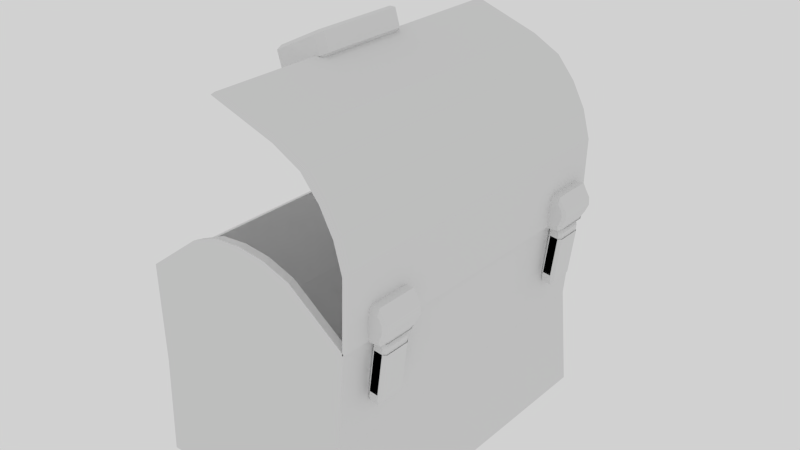 # Source: ChestCartoon.blend  (saved by Blender 2.78.0; exported with 4.5.12 LTS)
import bpy
from mathutils import Matrix  # noqa: F401  (used for matrix-valued properties, if any)

bpy.ops.wm.read_factory_settings(use_empty=True)
scene = bpy.context.scene
scene.name = 'Scene'

# ---- collections
col_collection_1 = bpy.data.collections.new('Collection 1'); scene.collection.children.link(col_collection_1)

# ---- materials (node trees are filled in below, after node groups)
mat_chesttext = bpy.data.materials.new('ChestText')
mat_chesttext.alpha_threshold = 0.0
mat_chesttext.use_transparent_shadow = False
mat_chesttext.roughness = 0.5
mat_chesttext.specular_intensity = 0.0

# ---- material node trees

# ---- world
world_world = bpy.data.worlds.new('World'); scene.world = world_world
world_world.color = (0.64, 0.64, 0.64)
world_world.use_sun_shadow = False
world_world.sun_shadow_jitter_overblur = 0.0
world_world.cycles.sampling_method = 'NONE'
world_world.cycles.sample_map_resolution = 256

# ---- meshes
me_cube_000 = bpy.data.meshes.new('Cube.000')
me_cube_000.from_pydata([(-0.2768, -2.666, -1.567), (-0.1227, -2.666, -3.253)], [(0, 1)], [])
_uv = me_cube_000.uv_layers.new(name='UVMap')
_uv.uv.foreach_set('vector', [])
me_cube_000.materials.append(mat_chesttext)
me_cube_000.use_remesh_preserve_volume = False
me_cube_000.use_remesh_preserve_attributes = False
me_cube_000.use_mirror_vertex_groups = False
me_cube_000.update()
me_cube_006 = bpy.data.meshes.new('Cube.006')
me_cube_006.from_pydata([(0.001834, -2.284, 0.08146), (-0.04318, -2.224, 0.02599), (0.1357, -2.224, 0.3053), (0.1041, -2.284, 0.2412), (0.1041, -1.647, 0.2412), (0.1357, -1.707, 0.3053), (-0.1207, -2.38, 0.1024), (-0.1445, -2.331, 0.06517), (-0.02458, -2.176, 0.0401), (-0.01647, -2.331, 0.06759), (-0.02458, -1.755, 0.0401), (-0.1445, -1.6, 0.06517), (-0.1207, -1.551, 0.1024), (-0.01647, -1.6, 0.06759), (0.1091, -1.6, 0.2636), (0.03389, -1.551, 0.3437), (0.0577, -1.6, 0.3809), (0.1306, -1.755, 0.2825), (0.1306, -2.176, 0.2825), (0.0577, -2.331, 0.3809), (0.03389, -2.38, 0.3437), (0.1091, -2.331, 0.2636), (-0.543, -2.331, 0.3728), (-0.4839, -2.331, 0.2825), (-0.4601, -2.38, 0.3197), (-0.4601, -1.551, 0.3197), (-0.4839, -1.6, 0.2825), (-0.543, -1.6, 0.3728), (-0.2817, -1.6, 0.5983), (-0.3055, -1.551, 0.5611), (-0.3884, -1.6, 0.6142), (-0.3055, -2.38, 0.5611), (-0.2817, -2.331, 0.5983), (-0.3884, -2.331, 0.6142), (-0.1306, -1.602, 0.5865), (-0.01773, -1.602, 0.5136), (-0.05193, -1.553, 0.4598), (-0.1648, -1.553, 0.5327), (-0.3036, -1.596, 0.06424), (-0.4165, -1.596, 0.1371), (-0.3834, -1.548, 0.1892), (-0.2705, -1.548, 0.1163), (-0.2614, -2.378, 0.1307), (-0.3743, -2.378, 0.2036), (-0.4085, -2.329, 0.1498), (-0.2956, -2.329, 0.07695), (-0.009698, -2.335, 0.5263), (-0.1226, -2.335, 0.5992), (-0.1557, -2.383, 0.5471), (-0.04284, -2.383, 0.4742), (0.1357, 2.244, 0.3053), (0.1041, 2.821, 0.2412), (0.1357, 2.761, 0.3053), (-0.1207, 2.089, 0.1024), (-0.1445, 2.137, 0.06517), (-0.02458, 2.293, 0.0401), (-0.01647, 2.137, 0.06759), (-0.02458, 2.713, 0.0401), (-0.1445, 2.868, 0.06517), (-0.1207, 2.917, 0.1024), (-0.01647, 2.869, 0.06759), (0.1091, 2.869, 0.2636), (0.03389, 2.917, 0.3437), (0.0577, 2.868, 0.3809), (0.1306, 2.713, 0.2825), (0.1306, 2.293, 0.2825), (0.0577, 2.137, 0.3809), (0.03389, 2.089, 0.3437), (0.1091, 2.137, 0.2636), (-0.543, 2.137, 0.3728), (-0.4839, 2.137, 0.2825), (-0.4601, 2.089, 0.3197), (-0.4601, 2.917, 0.3197), (-0.4839, 2.868, 0.2825), (-0.543, 2.868, 0.3728), (-0.2817, 2.868, 0.5983), (-0.3055, 2.917, 0.5611), (-0.3884, 2.868, 0.6142), (-0.3055, 2.089, 0.5611), (-0.2817, 2.137, 0.5983), (-0.3884, 2.137, 0.6142), (-0.1306, 2.866, 0.5865), (-0.01773, 2.866, 0.5136), (-0.05193, 2.915, 0.4598), (-0.1648, 2.915, 0.5327), (-0.3036, 2.872, 0.06424), (-0.4165, 2.872, 0.1371), (-0.3834, 2.92, 0.1892), (-0.2705, 2.92, 0.1163), (-0.2614, 2.091, 0.1307), (-0.3743, 2.091, 0.2036), (-0.4085, 2.14, 0.1498), (-0.2956, 2.14, 0.07695), (-0.009698, 2.133, 0.5263), (-0.1226, 2.133, 0.5992), (-0.1557, 2.086, 0.5471), (-0.04284, 2.086, 0.4742), (-3.956, -2.816, 0.147), (-3.956, 3.14, 0.147), (-0.02367, -2.816, 0.147), (-0.02367, 3.14, 0.147), (-1.99, 3.14, 1.134), (-1.99, -2.816, 1.134), (-1.007, 3.14, 0.8943), (-1.007, -2.816, 0.8943), (-2.973, -2.816, 0.8529), (-2.973, 3.14, 0.8529), (-2.481, 3.14, 1.097), (-2.481, -2.816, 1.097), (-1.498, -2.816, 1.072), (-1.498, 3.14, 1.072), (-4.378, -0.7472, -0.6753), (-4.362, -0.8522, -0.5719), (-4.409, -0.7472, -0.5559), (-4.274, -0.7472, 0.3181), (-4.228, -0.8522, 0.3021), (-4.212, -0.7472, 0.4055), (-4.409, 0.8466, -0.5559), (-4.362, 0.9516, -0.5719), (-4.378, 0.8466, -0.6753), (-4.274, 0.8466, 0.3181), (-4.212, 0.8466, 0.4055), (-4.228, 0.9516, 0.3021), (-4.013, -0.7472, -0.6922), (-4.059, -0.8522, -0.6763), (-4.075, -0.7472, -0.7796), (-3.878, -0.7472, 0.1817), (-3.908, -0.7472, 0.3011), (-3.924, -0.8522, 0.1977), (-4.059, 0.9516, -0.6763), (-4.013, 0.8466, -0.6922), (-4.075, 0.8466, -0.7796), (-3.924, 0.9516, 0.1977), (-3.908, 0.8466, 0.3011), (-3.878, 0.8466, 0.1817), (-3.956, -2.816, 0.04345), (-3.956, 3.14, 0.04345), (-0.02367, -2.816, 0.04345), (-0.02367, 3.14, 0.04345), (-1.99, 3.14, 1.03), (-1.99, -2.816, 1.03), (-1.007, 3.14, 0.7907), (-1.007, -2.816, 0.7907), (-2.973, -2.816, 0.7493), (-2.973, 3.14, 0.7493), (-2.481, 3.14, 0.9931), (-2.481, -2.816, 0.9931), (-1.498, -2.816, 0.9686), (-1.498, 3.14, 0.9686)], [], [(2, 5, 17, 18), (0, 3, 21, 9), (43, 48, 31, 24), (47, 34, 28, 32), (37, 40, 25, 29), (39, 44, 23, 26), (33, 30, 27, 22), (6, 7, 8, 9), (10, 11, 12, 13), (14, 15, 16, 17), (18, 19, 20, 21), (22, 23, 24), (25, 26, 27), (28, 29, 30), (31, 32, 33), (7, 11, 10, 8), (12, 15, 14, 13), (16, 19, 18, 17), (20, 6, 9, 21), (21, 3, 2, 18), (4, 14, 17, 5), (0, 9, 8, 1), (22, 27, 26, 23), (27, 30, 29, 25), (30, 33, 32, 28), (33, 22, 24, 31), (35, 16, 15, 36), (39, 26, 25, 40), (43, 24, 23, 44), (47, 32, 31, 48), (19, 46, 49, 20), (46, 47, 48, 49), (6, 42, 45, 7), (42, 43, 44, 45), (11, 38, 41, 12), (38, 39, 40, 41), (28, 34, 37, 29), (34, 35, 36, 37), (11, 7, 45, 38), (38, 45, 44, 39), (15, 12, 41, 36), (36, 41, 40, 37), (19, 16, 35, 46), (46, 35, 34, 47), (6, 20, 49, 42), (42, 49, 48, 43), (50, 52, 64, 65), (90, 95, 78, 71), (94, 81, 75, 79), (84, 87, 72, 76), (86, 91, 70, 73), (80, 77, 74, 69), (53, 54, 55, 56), (57, 58, 59, 60), (61, 62, 63, 64), (65, 66, 67, 68), (69, 70, 71), (72, 73, 74), (75, 76, 77), (78, 79, 80), (54, 58, 57, 55), (59, 62, 61, 60), (63, 66, 65, 64), (67, 53, 56, 68), (51, 61, 64, 52), (69, 74, 73, 70), (74, 77, 76, 72), (77, 80, 79, 75), (80, 69, 71, 78), (82, 63, 62, 83), (86, 73, 72, 87), (90, 71, 70, 91), (94, 79, 78, 95), (66, 93, 96, 67), (93, 94, 95, 96), (53, 89, 92, 54), (89, 90, 91, 92), (58, 85, 88, 59), (85, 86, 87, 88), (75, 81, 84, 76), (81, 82, 83, 84), (58, 54, 92, 85), (85, 92, 91, 86), (62, 59, 88, 83), (83, 88, 87, 84), (66, 63, 82, 93), (93, 82, 81, 94), (53, 67, 96, 89), (89, 96, 95, 90), (111, 119, 131, 125), (134, 126, 123, 130), (127, 133, 121, 116), (128, 115, 112, 124), (122, 132, 129, 118), (105, 106, 98, 97), (109, 110, 101, 102), (99, 100, 103, 104), (108, 107, 106, 105), (102, 101, 107, 108), (104, 103, 110, 109), (111, 112, 113), (114, 115, 116), (117, 118, 119), (120, 121, 122), (123, 124, 125), (126, 127, 128), (129, 130, 131), (132, 133, 134), (112, 115, 114, 113), (116, 121, 120, 114), (122, 118, 117, 120), (119, 111, 113, 117), (121, 133, 132, 122), (134, 130, 129, 132), (131, 119, 118, 129), (133, 127, 126, 134), (128, 124, 123, 126), (125, 131, 130, 123), (127, 116, 115, 128), (111, 125, 124, 112), (114, 120, 117, 113), (143, 135, 136, 144), (147, 140, 139, 148), (137, 142, 141, 138), (146, 143, 144, 145), (140, 146, 145, 139), (142, 147, 148, 141), (99, 137, 138, 100), (104, 142, 137, 99), (109, 147, 142, 104), (102, 140, 147, 109), (105, 143, 146, 108), (108, 146, 140, 102), (97, 135, 143, 105), (98, 136, 135, 97), (106, 144, 136, 98), (107, 145, 144, 106), (101, 139, 145, 107), (110, 148, 139, 101), (103, 141, 148, 110), (100, 138, 141, 103)])
_uv = me_cube_006.uv_layers.new(name='UVMap')
_uv.uv.foreach_set('vector', [0.31, 0.1432, 0.4457, 0.1451, 0.433, 0.1422, 0.3227, 0.1406, 0.2937, 0.1336, 0.2942, 0.1389, 0.2817, 0.1414, 0.2811, 0.1349, 0.2654, 0.2332, 0.2662, 0.2412, 0.2656, 0.2768, 0.2649, 0.2688, 0.2792, 0.2426, 0.4737, 0.2454, 0.4732, 0.281, 0.2786, 0.2782, 0.4865, 0.2444, 0.4857, 0.2363, 0.4852, 0.2719, 0.4859, 0.2799, 0.4728, 0.2349, 0.2782, 0.2322, 0.2776, 0.2677, 0.4722, 0.2705, 0.2781, 0.303, 0.4727, 0.3058, 0.4719, 0.2978, 0.2773, 0.295, 0.2665, 0.1621, 0.2793, 0.1611, 0.3219, 0.1326, 0.2811, 0.1349, 0.4322, 0.1342, 0.4739, 0.1638, 0.4868, 0.1653, 0.4745, 0.1376, 0.4751, 0.1441, 0.4876, 0.1733, 0.4748, 0.1743, 0.433, 0.1422, 0.3227, 0.1406, 0.2803, 0.1716, 0.2673, 0.1701, 0.2817, 0.1414, 0.2773, 0.295, 0.2776, 0.2677, 0.2649, 0.2688, 0.4852, 0.2719, 0.4722, 0.2705, 0.4719, 0.2978, 0.4732, 0.281, 0.4859, 0.2799, 0.4727, 0.3058, 0.2656, 0.2768, 0.2786, 0.2782, 0.2781, 0.303, 0.2793, 0.1611, 0.4739, 0.1638, 0.4322, 0.1342, 0.3219, 0.1326, 0.4868, 0.1653, 0.4876, 0.1733, 0.4751, 0.1441, 0.4745, 0.1376, 0.4748, 0.1743, 0.2803, 0.1716, 0.3227, 0.1406, 0.433, 0.1422, 0.2673, 0.1701, 0.2665, 0.1621, 0.2811, 0.1349, 0.2817, 0.1414, 0.2817, 0.1414, 0.2942, 0.1389, 0.31, 0.1432, 0.3227, 0.1406, 0.4612, 0.1413, 0.4751, 0.1441, 0.433, 0.1422, 0.4457, 0.1451, 0.2937, 0.1336, 0.2811, 0.1349, 0.3219, 0.1326, 0.3091, 0.1339, 0.2773, 0.295, 0.4719, 0.2978, 0.4722, 0.2705, 0.2776, 0.2677, 0.4719, 0.2978, 0.4727, 0.3058, 0.4859, 0.2799, 0.4852, 0.2719, 0.4727, 0.3058, 0.2781, 0.303, 0.2786, 0.2782, 0.4732, 0.281, 0.2781, 0.303, 0.2773, 0.295, 0.2649, 0.2688, 0.2656, 0.2768, 0.4743, 0.2099, 0.4748, 0.1743, 0.4876, 0.1733, 0.487, 0.2088, 0.4728, 0.2349, 0.4722, 0.2705, 0.4852, 0.2719, 0.4857, 0.2363, 0.2654, 0.2332, 0.2649, 0.2688, 0.2776, 0.2677, 0.2782, 0.2322, 0.2792, 0.2426, 0.2786, 0.2782, 0.2656, 0.2768, 0.2662, 0.2412, 0.2803, 0.1716, 0.2797, 0.2071, 0.2667, 0.2057, 0.2673, 0.1701, 0.2797, 0.2071, 0.2792, 0.2426, 0.2662, 0.2412, 0.2667, 0.2057, 0.2665, 0.1621, 0.266, 0.1977, 0.2787, 0.1966, 0.2793, 0.1611, 0.266, 0.1977, 0.2654, 0.2332, 0.2782, 0.2322, 0.2787, 0.1966, 0.4739, 0.1638, 0.4733, 0.1994, 0.4863, 0.2008, 0.4868, 0.1653, 0.4733, 0.1994, 0.4728, 0.2349, 0.4857, 0.2363, 0.4863, 0.2008, 0.4732, 0.281, 0.4737, 0.2454, 0.4865, 0.2444, 0.4859, 0.2799, 0.4737, 0.2454, 0.4743, 0.2099, 0.487, 0.2088, 0.4865, 0.2444, 0.4739, 0.1638, 0.2793, 0.1611, 0.2787, 0.1966, 0.4733, 0.1994, 0.4733, 0.1994, 0.2787, 0.1966, 0.2782, 0.2322, 0.4728, 0.2349, 0.4876, 0.1733, 0.4868, 0.1653, 0.4863, 0.2008, 0.487, 0.2088, 0.487, 0.2088, 0.4863, 0.2008, 0.4857, 0.2363, 0.4865, 0.2444, 0.2803, 0.1716, 0.4748, 0.1743, 0.4743, 0.2099, 0.2797, 0.2071, 0.2797, 0.2071, 0.4743, 0.2099, 0.4737, 0.2454, 0.2792, 0.2426, 0.2665, 0.1621, 0.2673, 0.1701, 0.2667, 0.2057, 0.266, 0.1977, 0.266, 0.1977, 0.2667, 0.2057, 0.2662, 0.2412, 0.2654, 0.2332, 0.31, 0.1432, 0.4457, 0.1451, 0.433, 0.1422, 0.3227, 0.1406, 0.2654, 0.2332, 0.2662, 0.2412, 0.2656, 0.2768, 0.2649, 0.2688, 0.2792, 0.2426, 0.4737, 0.2454, 0.4732, 0.281, 0.2786, 0.2782, 0.4865, 0.2444, 0.4857, 0.2363, 0.4852, 0.2719, 0.4859, 0.2799, 0.4728, 0.2349, 0.2782, 0.2322, 0.2776, 0.2677, 0.4722, 0.2705, 0.2781, 0.303, 0.4727, 0.3058, 0.4719, 0.2978, 0.2773, 0.295, 0.2665, 0.1621, 0.2793, 0.1611, 0.3219, 0.1326, 0.2811, 0.1349, 0.4322, 0.1342, 0.4739, 0.1638, 0.4868, 0.1653, 0.4745, 0.1376, 0.4751, 0.1441, 0.4876, 0.1733, 0.4748, 0.1743, 0.433, 0.1422, 0.3227, 0.1406, 0.2803, 0.1716, 0.2673, 0.1701, 0.2817, 0.1414, 0.2773, 0.295, 0.2776, 0.2677, 0.2649, 0.2688, 0.4852, 0.2719, 0.4722, 0.2705, 0.4719, 0.2978, 0.4732, 0.281, 0.4859, 0.2799, 0.4727, 0.3058, 0.2656, 0.2768, 0.2786, 0.2782, 0.2781, 0.303, 0.2793, 0.1611, 0.4739, 0.1638, 0.4322, 0.1342, 0.3219, 0.1326, 0.4868, 0.1653, 0.4876, 0.1733, 0.4751, 0.1441, 0.4745, 0.1376, 0.4748, 0.1743, 0.2803, 0.1716, 0.3227, 0.1406, 0.433, 0.1422, 0.2673, 0.1701, 0.2665, 0.1621, 0.2811, 0.1349, 0.2817, 0.1414, 0.4612, 0.1413, 0.4751, 0.1441, 0.433, 0.1422, 0.4457, 0.1451, 0.2773, 0.295, 0.4719, 0.2978, 0.4722, 0.2705, 0.2776, 0.2677, 0.4719, 0.2978, 0.4727, 0.3058, 0.4859, 0.2799, 0.4852, 0.2719, 0.4727, 0.3058, 0.2781, 0.303, 0.2786, 0.2782, 0.4732, 0.281, 0.2781, 0.303, 0.2773, 0.295, 0.2649, 0.2688, 0.2656, 0.2768, 0.4743, 0.2099, 0.4748, 0.1743, 0.4876, 0.1733, 0.487, 0.2088, 0.4728, 0.2349, 0.4722, 0.2705, 0.4852, 0.2719, 0.4857, 0.2363, 0.2654, 0.2332, 0.2649, 0.2688, 0.2776, 0.2677, 0.2782, 0.2322, 0.2792, 0.2426, 0.2786, 0.2782, 0.2656, 0.2768, 0.2662, 0.2412, 0.2803, 0.1716, 0.2797, 0.2071, 0.2667, 0.2057, 0.2673, 0.1701, 0.2797, 0.2071, 0.2792, 0.2426, 0.2662, 0.2412, 0.2667, 0.2057, 0.2665, 0.1621, 0.266, 0.1977, 0.2787, 0.1966, 0.2793, 0.1611, 0.266, 0.1977, 0.2654, 0.2332, 0.2782, 0.2322, 0.2787, 0.1966, 0.4739, 0.1638, 0.4733, 0.1994, 0.4863, 0.2008, 0.4868, 0.1653, 0.4733, 0.1994, 0.4728, 0.2349, 0.4857, 0.2363, 0.4863, 0.2008, 0.4732, 0.281, 0.4737, 0.2454, 0.4865, 0.2444, 0.4859, 0.2799, 0.4737, 0.2454, 0.4743, 0.2099, 0.487, 0.2088, 0.4865, 0.2444, 0.4739, 0.1638, 0.2793, 0.1611, 0.2787, 0.1966, 0.4733, 0.1994, 0.4733, 0.1994, 0.2787, 0.1966, 0.2782, 0.2322, 0.4728, 0.2349, 0.4876, 0.1733, 0.4868, 0.1653, 0.4863, 0.2008, 0.487, 0.2088, 0.487, 0.2088, 0.4863, 0.2008, 0.4857, 0.2363, 0.4865, 0.2444, 0.2803, 0.1716, 0.4748, 0.1743, 0.4743, 0.2099, 0.2797, 0.2071, 0.2797, 0.2071, 0.4743, 0.2099, 0.4737, 0.2454, 0.2792, 0.2426, 0.2665, 0.1621, 0.2673, 0.1701, 0.2667, 0.2057, 0.266, 0.1977, 0.266, 0.1977, 0.2667, 0.2057, 0.2662, 0.2412, 0.2654, 0.2332, 0.9609, 0.01941, 0.9609, 0.3139, 0.7057, 0.3139, 0.7057, 0.01941, 0.03188, 0.3139, 0.03188, 0.01941, 0.3015, 0.01941, 0.3015, 0.3139, 0.6883, 0.2161, 0.8982, 0.2161, 0.8982, 0.2841, 0.6883, 0.2841, 0.859, 0.1804, 0.859, 0.02435, 0.9823, 0.02198, 0.9823, 0.1781, 0.7209, 0.1827, 0.6122, 0.1827, 0.6122, 0.01811, 0.7209, 0.01811, 0.00392, 0.9028, 0.7265, 0.9028, 0.7265, 0.9892, 0.00392, 0.9892, 0.00392, 0.7732, 0.7265, 0.7732, 0.7265, 0.8164, 0.00392, 0.8164, 0.00392, 0.6436, 0.7265, 0.6436, 0.7265, 0.73, 0.00392, 0.73, 0.00392, 0.8596, 0.7265, 0.8596, 0.7265, 0.9028, 0.00392, 0.9028, 0.00392, 0.8164, 0.7265, 0.8164, 0.7265, 0.8596, 0.00392, 0.8596, 0.00392, 0.73, 0.7265, 0.73, 0.7265, 0.7732, 0.00392, 0.7732, 0.9609, 0.01941, 0.9609, 3.493e-09, 1.0, 0.01941, 0.8838, 0.1933, 0.8963, 0.1933, 0.8838, 0.2138, 0.694, 0.01955, 0.6815, 0.01955, 0.694, -0.0009959, 0.694, 0.1933, 0.694, 0.2138, 0.6815, 0.1933, 0.3015, 0.01941, 0.3015, 8.551e-09, 0.3333, 0.01941, 0.03188, 0.01941, 7.521e-09, 0.01941, 0.03188, 8.086e-08, 0.6122, 0.01811, 0.5956, 0.01811, 0.6122, -0.001349, 0.6122, 0.1827, 0.6122, 0.2022, 0.5956, 0.1827, 0.8955, 0.02381, 0.8984, 0.1916, 0.869, 0.1916, 0.8661, 0.02381, 0.683, 0.1991, 0.8929, 0.1991, 0.8929, 0.2134, 0.683, 0.2134, 0.7209, 0.1827, 0.7209, 0.01811, 0.7375, 0.01811, 0.7375, 0.1827, 0.9609, 0.3139, 0.9609, 0.01941, 1.0, 0.01941, 1.0, 0.3139, 0.8982, 0.2841, 0.8982, 0.2161, 0.912, 0.2161, 0.912, 0.2841, 0.03188, 0.3139, 0.3015, 0.3139, 0.3015, 0.3333, 0.03188, 0.3333, 0.7057, 0.3139, 0.9609, 0.3139, 0.9609, 0.3333, 0.7057, 0.3333, 0.8982, 0.2161, 0.6883, 0.2161, 0.6883, 0.2057, 0.8982, 0.2057, 0.859, 0.1804, 0.9823, 0.1781, 0.9823, 0.2019, 0.859, 0.2043, 0.7057, 0.01941, 0.7057, 0.3139, 0.6667, 0.3139, 0.6667, 0.01941, 0.6883, 0.2161, 0.6883, 0.2841, 0.6744, 0.2841, 0.6744, 0.2161, 0.9609, 0.01941, 0.7057, 0.01941, 0.7057, 2.631e-08, 0.9609, 3.493e-09, 0.8838, 0.1933, 0.694, 0.1933, 0.694, 0.01955, 0.8838, 0.01955, 0.00392, 0.9028, 0.00392, 0.9892, 0.7265, 0.9892, 0.7265, 0.9028, 0.00392, 0.7732, 0.00392, 0.8164, 0.7265, 0.8164, 0.7265, 0.7732, 0.00392, 0.6436, 0.00392, 0.73, 0.7265, 0.73, 0.7265, 0.6436, 0.00392, 0.8596, 0.00392, 0.9028, 0.7265, 0.9028, 0.7265, 0.8596, 0.00392, 0.8164, 0.00392, 0.8596, 0.7265, 0.8596, 0.7265, 0.8164, 0.00392, 0.73, 0.00392, 0.7732, 0.7265, 0.7732, 0.7265, 0.73, 0.4605, 0.3739, 0.5395, 0.3739, 0.5395, 0.6075, 0.4605, 0.6075, 0.2203, 0.8844, 0.2242, 0.8844, 0.2522, 0.9587, 0.2483, 0.9587, 0.2137, 0.8472, 0.2176, 0.8472, 0.2242, 0.8844, 0.2203, 0.8844, 0.2114, 0.8101, 0.2153, 0.8101, 0.2176, 0.8472, 0.2137, 0.8472, 0.2219, 0.7358, 0.2258, 0.7358, 0.2167, 0.7729, 0.2128, 0.7729, 0.2128, 0.7729, 0.2167, 0.7729, 0.2153, 0.8101, 0.2114, 0.8101, 0.2483, 0.6614, 0.2522, 0.6614, 0.2258, 0.7358, 0.2219, 0.7358, 0.4446, 0.3594, 0.5678, 0.3594, 0.5678, 0.5848, 0.4446, 0.5848, 0.4426, 0.8787, 0.4566, 0.8787, 0.5519, 0.9474, 0.5379, 0.9474, 0.4097, 0.8444, 0.4237, 0.8444, 0.4566, 0.8787, 0.4426, 0.8787, 0.4047, 0.81, 0.4187, 0.81, 0.4237, 0.8444, 0.4097, 0.8444, 0.413, 0.7757, 0.427, 0.7757, 0.4187, 0.81, 0.4047, 0.81, 0.4371, 0.7414, 0.451, 0.7414, 0.427, 0.7757, 0.413, 0.7757, 0.5379, 0.6727, 0.5519, 0.6727, 0.451, 0.7414, 0.4371, 0.7414])
me_cube_006.materials.append(mat_chesttext)
me_cube_006.use_remesh_preserve_volume = False
me_cube_006.use_remesh_preserve_attributes = False
me_cube_006.use_mirror_vertex_groups = False
me_cube_006.update()
me_cube_008 = bpy.data.meshes.new('Cube.008')
me_cube_008.from_pydata([(-0.09689, -2.187, -0.9372), (-0.08431, -2.236, -0.8395), (-0.1281, -2.187, -0.8339), (-0.02103, -2.187, -0.002079), (0.02276, -2.236, -0.007716), (0.001834, -2.284, 0.08146), (-0.04318, -2.224, 0.02599), (-0.1281, -1.744, -0.8339), (-0.08431, -1.696, -0.8395), (-0.09689, -1.744, -0.9372), (-0.02103, -1.744, -0.002079), (-0.04318, -1.707, 0.02599), (0.001834, -1.647, 0.08146), (0.02276, -1.696, -0.007716), (0.1144, -2.187, -0.8651), (0.0706, -2.236, -0.8595), (0.05803, -2.187, -0.9571), (0.2215, -2.187, -0.03329), (0.1357, -2.224, 0.3053), (0.1041, -2.284, 0.2412), (0.1777, -2.236, -0.02766), (0.0706, -1.696, -0.8595), (0.1144, -1.744, -0.8651), (0.05803, -1.744, -0.9571), (0.1777, -1.696, -0.02766), (0.1041, -1.647, 0.2412), (0.1357, -1.707, 0.3053), (0.2215, -1.744, -0.03329), (-0.02458, -2.176, 0.0401), (-0.02458, -1.755, 0.0401), (-0.01647, -1.6, 0.06759), (0.1091, -1.6, 0.2636), (-0.09689, 2.281, -0.9372), (-0.08431, 2.233, -0.8395), (-0.1281, 2.281, -0.8339), (-0.02103, 2.281, -0.002079), (0.02276, 2.233, -0.007716), (0.001834, 2.185, 0.08146), (-0.04318, 2.244, 0.02599), (-0.1281, 2.724, -0.8339), (-0.08431, 2.773, -0.8395), (-0.09689, 2.724, -0.9372), (-0.02103, 2.724, -0.002079), (-0.04318, 2.761, 0.02599), (0.001834, 2.821, 0.08146), (0.02276, 2.773, -0.007716), (0.1144, 2.281, -0.8651), (0.0706, 2.233, -0.8595), (0.05803, 2.281, -0.9571), (0.2215, 2.281, -0.03329), (0.1357, 2.244, 0.3053), (0.1041, 2.185, 0.2412), (0.1777, 2.233, -0.02766), (0.0706, 2.773, -0.8595), (0.1144, 2.724, -0.8651), (0.05803, 2.724, -0.9571), (0.1777, 2.773, -0.02766), (0.1041, 2.821, 0.2412), (0.1357, 2.761, 0.3053), (0.2215, 2.724, -0.03329), (-0.02458, 2.293, 0.0401), (-0.01647, 2.137, 0.06759), (-0.02458, 2.713, 0.0401), (-0.01647, 2.869, 0.06759), (0.1091, 2.869, 0.2636), (0.1306, 2.293, 0.2825), (0.1091, 2.137, 0.2636), (-3.956, -2.816, -3.465), (-3.956, -2.816, 0.08624), (-3.956, 3.14, -3.465), (-3.956, 3.14, 0.08624), (-0.02367, -2.816, -3.465), (-0.02367, -2.816, 0.08624), (-0.02367, 3.14, -3.465), (-0.02367, 3.14, 0.08624), (-1.99, 3.14, 1.073), (-1.99, 3.14, -3.465), (-1.99, -2.816, 1.073), (-1.99, -2.816, -3.465), (-1.007, 3.14, 0.8335), (-1.007, -2.816, -3.465), (-1.007, 3.14, -3.465), (-1.007, -2.816, 0.8335), (-2.973, 3.14, -3.465), (-2.973, -2.816, 0.8335), (-2.973, 3.14, 0.8335), (-2.973, -2.816, -3.465), (-2.481, 3.14, 1.036), (-2.481, -2.816, -3.441), (-2.481, 3.14, -3.441), (-2.481, -2.816, 1.036), (-1.498, 3.14, -3.466), (-1.498, -2.816, 1.011), (-1.498, 3.14, 1.011), (-1.498, -2.816, -3.466), (-3.903, -2.816, -1.689), (-3.903, 3.14, -1.689), (-0.1859, 3.14, -1.689), (-0.1859, -2.816, -1.689), (-3.857, -2.666, -3.253), (-3.857, -2.666, 0.1198), (-3.857, 2.99, -3.253), (-3.857, 2.99, 0.1198), (-0.1227, -2.666, 0.1198), (-0.1227, 2.99, -3.253), (-0.1227, 2.99, 0.1198), (-1.99, 2.99, 1.057), (-1.99, 2.99, -3.253), (-1.99, -2.666, 1.057), (-1.99, -2.666, -3.253), (-1.056, 2.99, 0.8295), (-1.056, -2.666, -3.253), (-1.056, 2.99, -3.253), (-1.056, -2.666, 0.8295), (-2.924, 2.99, -3.253), (-2.924, -2.666, 0.8295), (-2.924, 2.99, 0.8295), (-2.924, -2.666, -3.253), (-2.457, 2.99, 1.022), (-2.457, -2.666, -3.231), (-2.457, 2.99, -3.231), (-2.457, -2.666, 1.022), (-1.523, 2.99, -3.254), (-1.523, -2.666, 0.9985), (-1.523, 2.99, 0.9985), (-1.523, -2.666, -3.254), (-3.807, -2.666, -1.567), (-3.807, 2.99, -1.567), (-0.2768, 2.99, -1.567), (-0.2768, -2.666, -1.567), (-0.1227, -2.666, -3.253)], [], [(0, 9, 23, 16), (25, 12, 30, 31), (20, 4, 1, 15), (13, 24, 21, 8), (11, 6, 28, 29), (27, 17, 14, 22), (0, 1, 2), (3, 4, 5, 6), (7, 8, 9), (10, 11, 12, 13), (14, 15, 16), (17, 18, 19, 20), (21, 22, 23), (24, 25, 26, 27), (1, 4, 3, 2), (6, 11, 10, 3), (13, 8, 7, 10), (9, 0, 2, 7), (12, 25, 24, 13), (27, 22, 21, 24), (23, 9, 8, 21), (26, 18, 17, 27), (20, 15, 14, 17), (16, 23, 22, 14), (19, 5, 4, 20), (0, 16, 15, 1), (30, 12, 11, 29), (3, 10, 7, 2), (32, 41, 55, 48), (57, 44, 63, 64), (37, 51, 66, 61), (52, 36, 33, 47), (45, 56, 53, 40), (43, 38, 60, 62), (59, 49, 46, 54), (32, 33, 34), (35, 36, 37, 38), (39, 40, 41), (42, 43, 44, 45), (46, 47, 48), (49, 50, 51, 52), (53, 54, 55), (56, 57, 58, 59), (33, 36, 35, 34), (38, 43, 42, 35), (45, 40, 39, 42), (41, 32, 34, 39), (44, 57, 56, 45), (59, 54, 53, 56), (55, 41, 40, 53), (58, 50, 49, 59), (52, 47, 46, 49), (48, 55, 54, 46), (51, 37, 36, 52), (32, 48, 47, 33), (66, 51, 50, 65), (63, 44, 43, 62), (37, 61, 60, 38), (35, 42, 39, 34), (95, 96, 69, 67), (97, 98, 71, 73), (84, 68, 95, 67, 86, 88, 78, 94, 80, 71, 98, 72, 82, 92, 77, 90), (79, 74, 97, 73, 81, 91, 76, 89, 83, 69, 96, 70, 85, 87, 75, 93), (81, 73, 71, 80, 94, 78, 88, 86, 67, 69, 83, 89, 76, 91), (68, 70, 96, 95), (74, 72, 98, 97), (126, 99, 101, 127), (128, 104, 130, 129), (115, 121, 108, 123, 113, 103, 129, 130, 111, 125, 109, 119, 117, 99, 126, 100), (110, 124, 106, 118, 116, 102, 127, 101, 114, 120, 107, 122, 112, 104, 128, 105), (112, 122, 107, 120, 114, 101, 99, 117, 119, 109, 125, 111, 130, 104), (100, 126, 127, 102), (105, 128, 129, 103), (85, 70, 102, 116), (87, 85, 116, 118), (75, 87, 118, 106), (93, 75, 106, 124), (79, 93, 124, 110), (74, 79, 110, 105), (70, 68, 100, 102), (68, 84, 115, 100), (84, 90, 121, 115), (90, 77, 108, 121), (77, 92, 123, 108), (92, 82, 113, 123), (82, 72, 103, 113), (72, 74, 105, 103)])
_uv = me_cube_008.uv_layers.new(name='UVMap')
_uv.uv.foreach_set('vector', [0.2934, 0.03625, 0.4459, 0.03793, 0.4468, 0.002432, 0.2943, 0.0007578, 0.4612, 0.1413, 0.4607, 0.136, 0.4745, 0.1376, 0.4751, 0.1441, 0.2784, 0.1302, 0.2994, 0.1657, 0.2768, 0.0497, 0.2778, 0.0142, 0.4412, 0.1678, 0.4642, 0.1323, 0.4635, 0.01624, 0.4626, 0.05174, 0.4448, 0.1359, 0.3091, 0.1339, 0.3219, 0.1326, 0.4322, 0.1342, 0.4479, 0.1221, 0.2954, 0.1204, 0.2947, 0.00435, 0.4472, 0.006024, 0.3003, -0.0149, 0.2838, -0.00146, 0.3001, 0.008756, 0.3189, 0.1248, 0.3064, 0.1146, 0.2937, 0.1336, 0.3091, 0.1339, 0.4526, 0.01043, 0.4696, 0.0005797, 0.4528, -0.01323, 0.4352, 0.1265, 0.4448, 0.1359, 0.4607, 0.136, 0.4482, 0.1166, 0.2947, 0.00435, 0.2778, 0.0142, 0.2943, 0.0007578, 0.3023, 0.06922, 0.31, 0.1432, 0.2942, 0.1389, 0.2854, 0.07907, 0.4635, 0.01624, 0.4472, 0.006024, 0.4468, 0.002432, 0.4712, 0.08111, 0.4612, 0.1413, 0.4457, 0.1451, 0.4548, 0.0709, 0.2838, -0.00146, 0.3064, 0.1146, 0.3189, 0.1248, 0.3001, 0.008756, 0.3091, 0.1339, 0.4448, 0.1359, 0.4352, 0.1265, 0.3189, 0.1248, 0.4482, 0.1166, 0.4696, 0.0005797, 0.4526, 0.01043, 0.4352, 0.1265, 0.4528, -0.01323, 0.3003, -0.0149, 0.3001, 0.008756, 0.4526, 0.01043, 0.4607, 0.136, 0.4612, 0.1413, 0.4712, 0.08111, 0.4482, 0.1166, 0.4479, 0.1221, 0.4472, 0.006024, 0.4635, 0.01624, 0.4642, 0.1323, 0.4468, 0.002432, 0.4459, 0.03793, 0.4626, 0.05174, 0.4635, 0.01624, 0.4457, 0.1451, 0.31, 0.1432, 0.3023, 0.06922, 0.4548, 0.0709, 0.2784, 0.1302, 0.2778, 0.0142, 0.2947, 0.00435, 0.2954, 0.1204, 0.2943, 0.0007578, 0.4468, 0.002432, 0.4472, 0.006024, 0.2947, 0.00435, 0.2942, 0.1389, 0.2937, 0.1336, 0.3064, 0.1146, 0.2854, 0.07907, 0.2934, 0.03625, 0.2943, 0.0007578, 0.2778, 0.0142, 0.2768, 0.0497, 0.4745, 0.1376, 0.4607, 0.136, 0.4448, 0.1359, 0.4322, 0.1342, 0.3189, 0.1248, 0.4352, 0.1265, 0.4526, 0.01043, 0.3001, 0.008756, 0.2934, 0.03625, 0.4459, 0.03793, 0.4468, 0.002432, 0.2943, 0.0007578, 0.4612, 0.1413, 0.4607, 0.136, 0.4745, 0.1376, 0.4751, 0.1441, 0.2937, 0.1336, 0.2942, 0.1389, 0.2817, 0.1414, 0.2811, 0.1349, 0.2784, 0.1302, 0.2994, 0.1657, 0.2768, 0.0497, 0.2778, 0.0142, 0.4412, 0.1678, 0.4642, 0.1323, 0.4635, 0.01624, 0.4626, 0.05174, 0.4448, 0.1359, 0.3091, 0.1339, 0.3219, 0.1326, 0.4322, 0.1342, 0.4479, 0.1221, 0.2954, 0.1204, 0.2947, 0.00435, 0.4472, 0.006024, 0.3003, -0.0149, 0.2838, -0.00146, 0.3001, 0.008756, 0.3189, 0.1248, 0.3064, 0.1146, 0.2937, 0.1336, 0.3091, 0.1339, 0.4526, 0.01043, 0.4696, 0.0005797, 0.4528, -0.01323, 0.4352, 0.1265, 0.4448, 0.1359, 0.4607, 0.136, 0.4482, 0.1166, 0.2947, 0.00435, 0.2778, 0.0142, 0.2943, 0.0007578, 0.3023, 0.06922, 0.31, 0.1432, 0.2942, 0.1389, 0.2854, 0.07907, 0.4635, 0.01624, 0.4472, 0.006024, 0.4468, 0.002432, 0.4712, 0.08111, 0.4612, 0.1413, 0.4457, 0.1451, 0.4548, 0.0709, 0.2838, -0.00146, 0.3064, 0.1146, 0.3189, 0.1248, 0.3001, 0.008756, 0.3091, 0.1339, 0.4448, 0.1359, 0.4352, 0.1265, 0.3189, 0.1248, 0.4482, 0.1166, 0.4696, 0.0005797, 0.4526, 0.01043, 0.4352, 0.1265, 0.4528, -0.01323, 0.3003, -0.0149, 0.3001, 0.008756, 0.4526, 0.01043, 0.4607, 0.136, 0.4612, 0.1413, 0.4712, 0.08111, 0.4482, 0.1166, 0.4479, 0.1221, 0.4472, 0.006024, 0.4635, 0.01624, 0.4642, 0.1323, 0.4468, 0.002432, 0.4459, 0.03793, 0.4626, 0.05174, 0.4635, 0.01624, 0.4457, 0.1451, 0.31, 0.1432, 0.3023, 0.06922, 0.4548, 0.0709, 0.2784, 0.1302, 0.2778, 0.0142, 0.2947, 0.00435, 0.2954, 0.1204, 0.2943, 0.0007578, 0.4468, 0.002432, 0.4472, 0.006024, 0.2947, 0.00435, 0.2942, 0.1389, 0.2937, 0.1336, 0.3064, 0.1146, 0.2854, 0.07907, 0.2934, 0.03625, 0.2943, 0.0007578, 0.2778, 0.0142, 0.2768, 0.0497, 0.2817, 0.1414, 0.2942, 0.1389, 0.31, 0.1432, 0.3227, 0.1406, 0.4745, 0.1376, 0.4607, 0.136, 0.4448, 0.1359, 0.4322, 0.1342, 0.2937, 0.1336, 0.2811, 0.1349, 0.3219, 0.1326, 0.3091, 0.1339, 0.3189, 0.1248, 0.4352, 0.1265, 0.4526, 0.01043, 0.3001, 0.008756, -0.01123, 0.4685, 1.011, 0.4646, 1.011, 0.2926, -0.01123, 0.2965, 1.011, 0.4646, -0.01123, 0.4685, -0.01123, 0.2965, 1.011, 0.2926, 0.8731, 0.9168, 0.7947, 0.9588, 0.6037, 0.9774, 0.4127, 0.996, 0.4127, 0.9091, 0.4148, 0.8657, 0.4127, 0.8222, 0.4126, 0.7788, 0.4127, 0.7354, 0.4127, 0.6485, 0.6029, 0.6594, 0.7931, 0.6702, 0.8685, 0.7214, 0.9028, 0.771, 0.9315, 0.8191, 0.9143, 0.8657, 0.8685, 0.7214, 0.7931, 0.6702, 0.6029, 0.6594, 0.4127, 0.6485, 0.4127, 0.7354, 0.4126, 0.7788, 0.4127, 0.8222, 0.4148, 0.8657, 0.4127, 0.9091, 0.4127, 0.996, 0.6037, 0.9774, 0.7947, 0.9588, 0.8731, 0.9168, 0.9143, 0.8657, 0.9315, 0.8191, 0.9028, 0.771, 0.04226, 0.6991, 0.04314, 0.6034, 0.6201, 0.6085, 0.6192, 0.7042, 0.6188, 0.7521, 0.6183, 0.8, 0.6181, 0.8479, 0.6175, 0.8957, 0.6166, 0.9915, 0.03962, 0.9863, 0.0405, 0.8906, 0.04118, 0.8427, 0.04138, 0.7948, 0.04182, 0.747, -0.01123, 0.6406, 1.011, 0.6367, 1.011, 0.4646, -0.01123, 0.4685, 1.011, 0.6367, -0.01123, 0.6406, -0.01123, 0.4685, 1.011, 0.4646, -0.01123, 0.4685, -0.01123, 0.2965, 1.011, 0.2926, 1.011, 0.4646, 1.011, 0.4646, 1.011, 0.2926, -0.01123, 0.2965, -0.01123, 0.4685, 0.8731, 0.9168, 0.9143, 0.8657, 0.9315, 0.8191, 0.9028, 0.771, 0.8685, 0.7214, 0.7931, 0.6702, 0.6029, 0.6594, 0.4127, 0.6485, 0.4127, 0.7354, 0.4126, 0.7788, 0.4127, 0.8222, 0.4148, 0.8657, 0.4127, 0.9091, 0.4127, 0.996, 0.6037, 0.9774, 0.7947, 0.9588, 0.8685, 0.7214, 0.9028, 0.771, 0.9315, 0.8191, 0.9143, 0.8657, 0.8731, 0.9168, 0.7947, 0.9588, 0.6037, 0.9774, 0.4127, 0.996, 0.4127, 0.9091, 0.4148, 0.8657, 0.4127, 0.8222, 0.4126, 0.7788, 0.4127, 0.7354, 0.4127, 0.6485, 0.6029, 0.6594, 0.7931, 0.6702, 0.5268, 0.6044, 0.5107, 0.6044, 0.4946, 0.6044, 0.4785, 0.6044, 0.4624, 0.6044, 0.4302, 0.6044, 0.4302, 0.2947, 0.4624, 0.2947, 0.4785, 0.2947, 0.4946, 0.2947, 0.5107, 0.2947, 0.5268, 0.2947, 0.559, 0.2947, 0.559, 0.6044, -0.01123, 0.6406, -0.01123, 0.4685, 1.011, 0.4646, 1.011, 0.6367, 1.011, 0.6367, 1.011, 0.4646, -0.01123, 0.4685, -0.01123, 0.6406, 0.0, 0.0, 0.7947, 0.9588, 0.0, 0.0, 0.8731, 0.9168, 0.0, 0.0, 0.8731, 0.9168, 0.8731, 0.9168, 0.9143, 0.8657, 0.0, 0.0, 0.9143, 0.8657, 0.9143, 0.8657, 0.9315, 0.8191, 0.0, 0.0, 0.9315, 0.8191, 0.9315, 0.8191, 0.9028, 0.771, 0.0, 0.0, 0.9028, 0.771, 0.9028, 0.771, 0.8685, 0.7214, 0.0, 0.0, 0.8685, 0.7214, 0.8685, 0.7214, 0.7931, 0.6702, 0.7947, 0.9588, -0.01123, 0.6406, 0.0, 0.0, 1.011, 0.6367, -0.01123, 0.6406, 0.8731, 0.9168, 0.0, 0.0, 0.7947, 0.9588, 0.8731, 0.9168, 0.9143, 0.8657, 0.0, 0.0, 0.8731, 0.9168, 0.9143, 0.8657, 0.9315, 0.8191, 0.0, 0.0, 0.9143, 0.8657, 0.9315, 0.8191, 0.9028, 0.771, 0.0, 0.0, 0.9315, 0.8191, 0.9028, 0.771, 0.8685, 0.7214, 0.0, 0.0, 0.9028, 0.771, 0.8685, 0.7214, 0.7931, 0.6702, 0.0, 0.0, 0.8685, 0.7214, 0.7931, 0.6702, 1.011, 0.6367, 0.7931, 0.6702, -0.01123, 0.6406])
me_cube_008.materials.append(mat_chesttext)
me_cube_008.use_remesh_preserve_volume = False
me_cube_008.use_remesh_preserve_attributes = False
me_cube_008.use_mirror_vertex_groups = False
me_cube_008.update()
me_cube_007 = bpy.data.meshes.new('Cube.007')
me_cube_007.from_pydata([(-0.09689, -2.187, -0.9372), (-0.08431, -2.236, -0.8395), (-0.1281, -2.187, -0.8339), (-0.02103, -2.187, -0.002079), (0.02276, -2.236, -0.007716), (-0.1281, -1.744, -0.8339), (-0.08431, -1.696, -0.8395), (-0.09689, -1.744, -0.9372), (-0.02103, -1.744, -0.002079), (0.02276, -1.696, -0.007716), (0.1144, -2.187, -0.8651), (0.0706, -2.236, -0.8595), (0.05803, -2.187, -0.9571), (0.2215, -2.187, -0.03329), (0.1777, -2.236, -0.02766), (0.0706, -1.696, -0.8595), (0.1144, -1.744, -0.8651), (0.05803, -1.744, -0.9571), (0.1777, -1.696, -0.02766), (0.2215, -1.744, -0.03329), (-0.09689, 2.281, -0.9372), (-0.08431, 2.233, -0.8395), (-0.1281, 2.281, -0.8339), (-0.02103, 2.281, -0.002079), (0.02276, 2.233, -0.007716), (-0.1281, 2.724, -0.8339), (-0.08431, 2.773, -0.8395), (-0.09689, 2.724, -0.9372), (-0.02103, 2.724, -0.002079), (0.02276, 2.773, -0.007716), (0.1144, 2.281, -0.8651), (0.0706, 2.233, -0.8595), (0.05803, 2.281, -0.9571), (0.2215, 2.281, -0.03329), (0.1777, 2.233, -0.02766), (0.0706, 2.773, -0.8595), (0.1144, 2.724, -0.8651), (0.05803, 2.724, -0.9571), (0.1777, 2.773, -0.02766), (0.2215, 2.724, -0.03329)], [], [(0, 7, 17, 12), (14, 4, 1, 11), (9, 18, 15, 6), (19, 13, 10, 16), (0, 1, 2), (5, 6, 7), (10, 11, 12), (15, 16, 17), (1, 4, 3, 2), (9, 6, 5, 8), (7, 0, 2, 5), (19, 16, 15, 18), (17, 7, 6, 15), (14, 11, 10, 13), (12, 17, 16, 10), (0, 12, 11, 1), (3, 8, 5, 2), (20, 27, 37, 32), (34, 24, 21, 31), (29, 38, 35, 26), (39, 33, 30, 36), (20, 21, 22), (25, 26, 27), (30, 31, 32), (35, 36, 37), (21, 24, 23, 22), (29, 26, 25, 28), (27, 20, 22, 25), (39, 36, 35, 38), (37, 27, 26, 35), (34, 31, 30, 33), (32, 37, 36, 30), (20, 32, 31, 21), (23, 28, 25, 22)])
_uv = me_cube_007.uv_layers.new(name='UVMap')
_uv.uv.foreach_set('vector', [0.2934, 0.03625, 0.4459, 0.03793, 0.4468, 0.002432, 0.2943, 0.0007578, 0.2784, 0.1302, 0.2994, 0.1657, 0.2768, 0.0497, 0.2778, 0.0142, 0.4412, 0.1678, 0.4642, 0.1323, 0.4635, 0.01624, 0.4626, 0.05174, 0.4479, 0.1221, 0.2954, 0.1204, 0.2947, 0.00435, 0.4472, 0.006024, 0.3003, -0.0149, 0.2838, -0.00146, 0.3001, 0.008756, 0.4526, 0.01043, 0.4696, 0.0005797, 0.4528, -0.01323, 0.2947, 0.00435, 0.2778, 0.0142, 0.2943, 0.0007578, 0.4635, 0.01624, 0.4472, 0.006024, 0.4468, 0.002432, 0.2838, -0.00146, 0.3064, 0.1146, 0.3189, 0.1248, 0.3001, 0.008756, 0.4482, 0.1166, 0.4696, 0.0005797, 0.4526, 0.01043, 0.4352, 0.1265, 0.4528, -0.01323, 0.3003, -0.0149, 0.3001, 0.008756, 0.4526, 0.01043, 0.4479, 0.1221, 0.4472, 0.006024, 0.4635, 0.01624, 0.4642, 0.1323, 0.4468, 0.002432, 0.4459, 0.03793, 0.4626, 0.05174, 0.4635, 0.01624, 0.2784, 0.1302, 0.2778, 0.0142, 0.2947, 0.00435, 0.2954, 0.1204, 0.2943, 0.0007578, 0.4468, 0.002432, 0.4472, 0.006024, 0.2947, 0.00435, 0.2934, 0.03625, 0.2943, 0.0007578, 0.2778, 0.0142, 0.2768, 0.0497, 0.3189, 0.1248, 0.4352, 0.1265, 0.4526, 0.01043, 0.3001, 0.008756, 0.2934, 0.03625, 0.4459, 0.03793, 0.4468, 0.002432, 0.2943, 0.0007578, 0.2784, 0.1302, 0.2994, 0.1657, 0.2768, 0.0497, 0.2778, 0.0142, 0.4412, 0.1678, 0.4642, 0.1323, 0.4635, 0.01624, 0.4626, 0.05174, 0.4479, 0.1221, 0.2954, 0.1204, 0.2947, 0.00435, 0.4472, 0.006024, 0.3003, -0.0149, 0.2838, -0.00146, 0.3001, 0.008756, 0.4526, 0.01043, 0.4696, 0.0005797, 0.4528, -0.01323, 0.2947, 0.00435, 0.2778, 0.0142, 0.2943, 0.0007578, 0.4635, 0.01624, 0.4472, 0.006024, 0.4468, 0.002432, 0.2838, -0.00146, 0.3064, 0.1146, 0.3189, 0.1248, 0.3001, 0.008756, 0.4482, 0.1166, 0.4696, 0.0005797, 0.4526, 0.01043, 0.4352, 0.1265, 0.4528, -0.01323, 0.3003, -0.0149, 0.3001, 0.008756, 0.4526, 0.01043, 0.4479, 0.1221, 0.4472, 0.006024, 0.4635, 0.01624, 0.4642, 0.1323, 0.4468, 0.002432, 0.4459, 0.03793, 0.4626, 0.05174, 0.4635, 0.01624, 0.2784, 0.1302, 0.2778, 0.0142, 0.2947, 0.00435, 0.2954, 0.1204, 0.2943, 0.0007578, 0.4468, 0.002432, 0.4472, 0.006024, 0.2947, 0.00435, 0.2934, 0.03625, 0.2943, 0.0007578, 0.2778, 0.0142, 0.2768, 0.0497, 0.3189, 0.1248, 0.4352, 0.1265, 0.4526, 0.01043, 0.3001, 0.008756])
me_cube_007.materials.append(mat_chesttext)
me_cube_007.use_remesh_preserve_volume = False
me_cube_007.use_remesh_preserve_attributes = False
me_cube_007.use_mirror_vertex_groups = False
me_cube_007.update()

# ---- objects
ob_chestgold = bpy.data.objects.new('ChestGold', None)
ob_mesh_000 = bpy.data.objects.new('Mesh.000', me_cube_000)
ob_mesh_001 = bpy.data.objects.new('Mesh.001', me_cube_006)
ob_mesh_002 = bpy.data.objects.new('Mesh.002', me_cube_008)
ob_mesh_003 = bpy.data.objects.new('Mesh.003', me_cube_007)

# ---- transforms, parenting, visibility, modifiers, constraints
ob_chestgold.location = (0.0, 0.0, 1.807)
ob_chestgold.empty_image_offset = (0.0, 0.0)
ob_chestgold.lineart.crease_threshold = 0.0
ob_mesh_000.parent = ob_chestgold
ob_mesh_000.matrix_parent_inverse = Matrix(((1.0, 0.0, 0.0, -0.0), (0.0, 1.0, 0.0, -0.0), (0.0, 0.0, 1.0, -1.7), (0.0, 0.0, 0.0, 1.0)))
ob_mesh_000.location = (1.99, -0.1621, 3.442)
ob_mesh_000.lineart.crease_threshold = 0.0
ob_mesh_001.parent = ob_chestgold
ob_mesh_001.matrix_parent_inverse = Matrix(((1.0, 0.0, 0.0, -0.0), (0.0, 1.0, 0.0, -0.0), (0.0, 0.0, 1.0, -1.7), (0.0, 0.0, 0.0, 1.0)))
ob_mesh_001.location = (1.925, -0.1621, 3.454)
ob_mesh_001.rotation_euler = (0.0, 0.9531, 0.0)
ob_mesh_001.lineart.crease_threshold = 0.0
ob_mesh_002.parent = ob_chestgold
ob_mesh_002.matrix_parent_inverse = Matrix(((1.0, 0.0, 0.0, -0.0), (0.0, 1.0, 0.0, -0.0), (0.0, 0.0, 1.0, -1.7), (0.0, 0.0, 0.0, 1.0)))
ob_mesh_002.location = (1.99, -0.1621, 3.442)
ob_mesh_002.lineart.crease_threshold = 0.0
ob_mesh_003.parent = ob_chestgold
ob_mesh_003.matrix_parent_inverse = Matrix(((1.0, 0.0, 0.0, -0.0), (0.0, 1.0, 0.0, -0.0), (0.0, 0.0, 1.0, -1.7), (0.0, 0.0, 0.0, 1.0)))
ob_mesh_003.location = (1.99, -0.1621, 3.336)
ob_mesh_003.lineart.crease_threshold = 0.0

# ---- collection membership
col_collection_1.objects.link(ob_chestgold)
col_collection_1.objects.link(ob_mesh_000)
col_collection_1.objects.link(ob_mesh_001)
col_collection_1.objects.link(ob_mesh_002)
col_collection_1.objects.link(ob_mesh_003)

# ---- scene / render settings (as saved in the file)
scene.frame_start = 1; scene.frame_end = 250; scene.frame_set(30)
scene.render.engine = 'BLENDER_EEVEE_NEXT'
scene.render.resolution_percentage = 50
scene.render.dither_intensity = 0.0
scene.cycles.use_denoising = False
scene.cycles.samples = 10
scene.cycles.sampling_pattern = 'TABULATED_SOBOL'
scene.cycles.light_sampling_threshold = 0.0
scene.cycles.use_adaptive_sampling = False
scene.cycles.use_light_tree = False
scene.cycles.blur_glossy = 0.0
scene.cycles.pixel_filter_type = 'GAUSSIAN'
scene.cycles.sample_clamp_indirect = 0.0
scene.view_settings.view_transform = 'Standard'
bpy.context.view_layer.update()

# ---- added for rendering (the .blend has no active camera): camera
cam_auto = bpy.data.cameras.new('AutoCamera')
cam_auto.lens = 50.0
cam_auto.sensor_width = 36.0
cam_auto.clip_end = 1000.0
ob_auto_camera = bpy.data.objects.new('AutoCamera', cam_auto)
scene.collection.objects.link(ob_auto_camera)
ob_auto_camera.location = (10.5806, -12.1192, 12.0276)
ob_auto_camera.rotation_euler = (1.09748, -7.21219e-08, 0.694738)
scene.camera = ob_auto_camera
bpy.context.view_layer.update()
